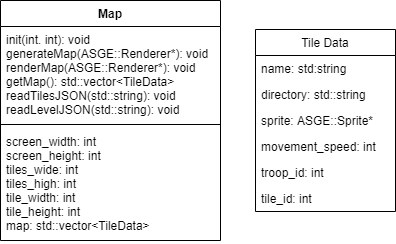

The diagram above was exported from draw.io. Its source (the exported page's mxGraphModel, read from the mxfile embedded in the PNG):
<mxGraphModel dx="1422" dy="713" grid="1" gridSize="10" guides="1" tooltips="1" connect="1" arrows="1" fold="1" page="1" pageScale="1" pageWidth="850" pageHeight="1100" math="0" shadow="0">
  <root>
    <mxCell id="0" />
    <mxCell id="1" parent="0" />
    <mxCell id="-04AG-xsQEobZhEOgDeD-90" value="Map" style="swimlane;fontStyle=1;align=center;verticalAlign=top;childLayout=stackLayout;horizontal=1;startSize=26;horizontalStack=0;resizeParent=1;resizeParentMax=0;resizeLast=0;collapsible=1;marginBottom=0;" vertex="1" parent="1">
      <mxGeometry x="205" y="280" width="220" height="240" as="geometry" />
    </mxCell>
    <mxCell id="-04AG-xsQEobZhEOgDeD-91" value="init(int. int): void&#10;generateMap(ASGE::Renderer*): void&#10;renderMap(ASGE::Renderer*): void&#10;getMap(): std::vector&lt;TileData&gt;&#10;readTilesJSON(std::string): void&#10;readLevelJSON(std::string): void" style="text;strokeColor=none;fillColor=none;align=left;verticalAlign=top;spacingLeft=4;spacingRight=4;overflow=hidden;rotatable=0;points=[[0,0.5],[1,0.5]];portConstraint=eastwest;" vertex="1" parent="-04AG-xsQEobZhEOgDeD-90">
      <mxGeometry y="26" width="220" height="94" as="geometry" />
    </mxCell>
    <mxCell id="-04AG-xsQEobZhEOgDeD-92" value="" style="line;strokeWidth=1;fillColor=none;align=left;verticalAlign=middle;spacingTop=-1;spacingLeft=3;spacingRight=3;rotatable=0;labelPosition=right;points=[];portConstraint=eastwest;" vertex="1" parent="-04AG-xsQEobZhEOgDeD-90">
      <mxGeometry y="120" width="220" height="8" as="geometry" />
    </mxCell>
    <mxCell id="-04AG-xsQEobZhEOgDeD-93" value="screen_width: int&#10;screen_height: int&#10;tiles_wide: int&#10;tiles_high: int&#10;tile_width: int&#10;tile_height: int&#10;map: std::vector&lt;TileData&gt;" style="text;strokeColor=none;fillColor=none;align=left;verticalAlign=top;spacingLeft=4;spacingRight=4;overflow=hidden;rotatable=0;points=[[0,0.5],[1,0.5]];portConstraint=eastwest;" vertex="1" parent="-04AG-xsQEobZhEOgDeD-90">
      <mxGeometry y="128" width="220" height="112" as="geometry" />
    </mxCell>
    <mxCell id="-04AG-xsQEobZhEOgDeD-98" value="Tile Data" style="swimlane;fontStyle=0;childLayout=stackLayout;horizontal=1;startSize=26;fillColor=none;horizontalStack=0;resizeParent=1;resizeParentMax=0;resizeLast=0;collapsible=1;marginBottom=0;" vertex="1" parent="1">
      <mxGeometry x="460" y="309" width="140" height="182" as="geometry" />
    </mxCell>
    <mxCell id="-04AG-xsQEobZhEOgDeD-99" value="name: std:string" style="text;strokeColor=none;fillColor=none;align=left;verticalAlign=top;spacingLeft=4;spacingRight=4;overflow=hidden;rotatable=0;points=[[0,0.5],[1,0.5]];portConstraint=eastwest;" vertex="1" parent="-04AG-xsQEobZhEOgDeD-98">
      <mxGeometry y="26" width="140" height="26" as="geometry" />
    </mxCell>
    <mxCell id="-04AG-xsQEobZhEOgDeD-100" value="directory: std::string" style="text;strokeColor=none;fillColor=none;align=left;verticalAlign=top;spacingLeft=4;spacingRight=4;overflow=hidden;rotatable=0;points=[[0,0.5],[1,0.5]];portConstraint=eastwest;" vertex="1" parent="-04AG-xsQEobZhEOgDeD-98">
      <mxGeometry y="52" width="140" height="26" as="geometry" />
    </mxCell>
    <mxCell id="-04AG-xsQEobZhEOgDeD-101" value="sprite: ASGE::Sprite*" style="text;strokeColor=none;fillColor=none;align=left;verticalAlign=top;spacingLeft=4;spacingRight=4;overflow=hidden;rotatable=0;points=[[0,0.5],[1,0.5]];portConstraint=eastwest;" vertex="1" parent="-04AG-xsQEobZhEOgDeD-98">
      <mxGeometry y="78" width="140" height="26" as="geometry" />
    </mxCell>
    <mxCell id="-04AG-xsQEobZhEOgDeD-102" value="movement_speed: int" style="text;strokeColor=none;fillColor=none;align=left;verticalAlign=top;spacingLeft=4;spacingRight=4;overflow=hidden;rotatable=0;points=[[0,0.5],[1,0.5]];portConstraint=eastwest;" vertex="1" parent="-04AG-xsQEobZhEOgDeD-98">
      <mxGeometry y="104" width="140" height="26" as="geometry" />
    </mxCell>
    <mxCell id="-04AG-xsQEobZhEOgDeD-103" value="troop_id: int" style="text;strokeColor=none;fillColor=none;align=left;verticalAlign=top;spacingLeft=4;spacingRight=4;overflow=hidden;rotatable=0;points=[[0,0.5],[1,0.5]];portConstraint=eastwest;" vertex="1" parent="-04AG-xsQEobZhEOgDeD-98">
      <mxGeometry y="130" width="140" height="26" as="geometry" />
    </mxCell>
    <mxCell id="-04AG-xsQEobZhEOgDeD-104" value="tile_id: int" style="text;strokeColor=none;fillColor=none;align=left;verticalAlign=top;spacingLeft=4;spacingRight=4;overflow=hidden;rotatable=0;points=[[0,0.5],[1,0.5]];portConstraint=eastwest;" vertex="1" parent="-04AG-xsQEobZhEOgDeD-98">
      <mxGeometry y="156" width="140" height="26" as="geometry" />
    </mxCell>
  </root>
</mxGraphModel>